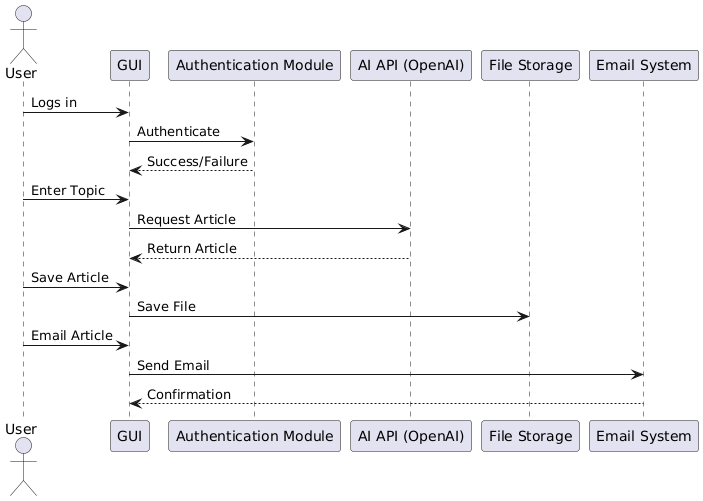

The diagram above was rendered by PlantUML. Its source (embedded in the PNG):
@startuml
actor User
participant "GUI" as GUI
participant "Authentication Module" as Auth
participant "AI API (OpenAI)" as API
participant "File Storage" as Storage
participant "Email System" as Email

User -> GUI: Logs in
GUI -> Auth: Authenticate
Auth --> GUI: Success/Failure
User -> GUI: Enter Topic
GUI -> API: Request Article
API --> GUI: Return Article
User -> GUI: Save Article
GUI -> Storage: Save File
User -> GUI: Email Article
GUI -> Email: Send Email
Email --> GUI: Confirmation
@enduml